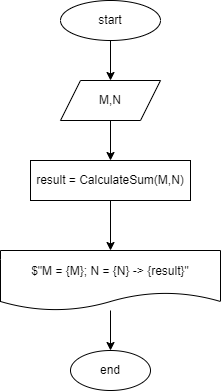

The diagram above was exported from draw.io. Its source (the exported page's mxGraphModel, read from the mxfile embedded in the PNG):
<mxGraphModel dx="791" dy="322" grid="1" gridSize="10" guides="1" tooltips="1" connect="1" arrows="1" fold="1" page="1" pageScale="1" pageWidth="850" pageHeight="1100" math="0" shadow="0">
  <root>
    <mxCell id="0" />
    <mxCell id="1" parent="0" />
    <mxCell id="4" value="" style="edgeStyle=none;html=1;" edge="1" parent="1" source="2" target="3">
      <mxGeometry relative="1" as="geometry" />
    </mxCell>
    <mxCell id="2" value="start" style="ellipse;whiteSpace=wrap;html=1;" vertex="1" parent="1">
      <mxGeometry x="240" y="50" width="100" height="40" as="geometry" />
    </mxCell>
    <mxCell id="6" value="" style="edgeStyle=none;html=1;" edge="1" parent="1" source="3" target="5">
      <mxGeometry relative="1" as="geometry" />
    </mxCell>
    <mxCell id="3" value="M,N" style="shape=parallelogram;perimeter=parallelogramPerimeter;whiteSpace=wrap;html=1;fixedSize=1;" vertex="1" parent="1">
      <mxGeometry x="240" y="130" width="100" height="40" as="geometry" />
    </mxCell>
    <mxCell id="8" style="edgeStyle=none;html=1;exitX=0.5;exitY=1;exitDx=0;exitDy=0;entryX=0.5;entryY=0;entryDx=0;entryDy=0;" edge="1" parent="1" source="5" target="7">
      <mxGeometry relative="1" as="geometry" />
    </mxCell>
    <mxCell id="5" value="result = CalculateSum(M,N)" style="whiteSpace=wrap;html=1;" vertex="1" parent="1">
      <mxGeometry x="210" y="210" width="160" height="40" as="geometry" />
    </mxCell>
    <mxCell id="10" value="" style="edgeStyle=none;html=1;" edge="1" parent="1" source="7" target="9">
      <mxGeometry relative="1" as="geometry" />
    </mxCell>
    <mxCell id="7" value="$&quot;M = {M}; N = {N} -&amp;gt; {result}&quot;" style="shape=document;whiteSpace=wrap;html=1;boundedLbl=1;" vertex="1" parent="1">
      <mxGeometry x="180" y="300" width="220" height="60" as="geometry" />
    </mxCell>
    <mxCell id="9" value="end" style="ellipse;whiteSpace=wrap;html=1;" vertex="1" parent="1">
      <mxGeometry x="250" y="400" width="80" height="40" as="geometry" />
    </mxCell>
  </root>
</mxGraphModel>